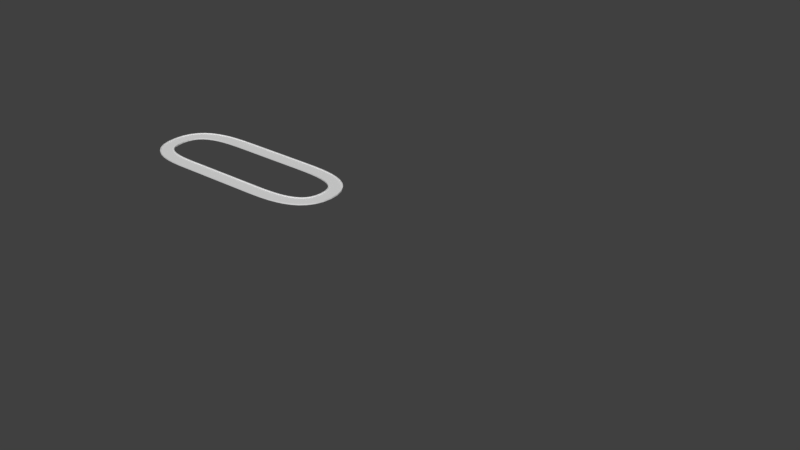 # Source: Test.blend  (saved by Blender 2.77.0; exported with 4.5.12 LTS)
import bpy
from mathutils import Matrix  # noqa: F401  (used for matrix-valued properties, if any)

bpy.ops.wm.read_factory_settings(use_empty=True)
scene = bpy.context.scene
scene.name = 'Scene'

# ---- collections
col_collection_1 = bpy.data.collections.new('Collection 1'); scene.collection.children.link(col_collection_1)

# ---- materials (node trees are filled in below, after node groups)
mat_material = bpy.data.materials.new('Material')
mat_material.alpha_threshold = 0.0
mat_material.use_transparent_shadow = False
mat_material.roughness = 0.5
mat_material.line_color = (0.0, 0.0, 0.0, 1.0)

# ---- material node trees

# ---- world
world_world = bpy.data.worlds.new('World'); scene.world = world_world
world_world.color = (0.05088, 0.05088, 0.05088)
world_world.use_sun_shadow = False
world_world.sun_shadow_jitter_overblur = 0.0
world_world.cycles.sampling_method = 'MANUAL'

# ---- meshes
me_cube = bpy.data.meshes.new('Cube')
me_cube.from_pydata([(0.5, 10.0, -1.0), (-0.5, 10.0, -1.0), (-0.5, 0.0, 0.0), (0.5, 0.0, 0.0), (0.5, 10.0, 0.0), (-0.5, 10.0, 0.0), (-0.5, 0.0, -1.0), (0.5, 0.0, -1.0), (0.5, 10.0, 1.0), (-0.5, 10.0, 1.0), (0.5, 9.0, 1.0), (-0.5, 9.0, 1.0), (0.5, 9.0, 0.0), (-0.5, 9.0, 0.0)], [], [(3, 12, 13, 2), (0, 1, 5, 4), (10, 8, 9, 11), (4, 5, 9, 8), (13, 12, 10, 11), (1, 0, 7, 6)])
me_cube.materials.append(mat_material)
me_cube.use_remesh_preserve_volume = False
me_cube.use_remesh_preserve_attributes = False
me_cube.use_mirror_vertex_groups = False
me_cube.update()

# ---- curves / text
cu_beziercurve = bpy.data.curves.new('BezierCurve', 'CURVE')
cu_beziercurve.dimensions = '3D'
_sp = cu_beziercurve.splines.new('BEZIER'); _sp.bezier_points.add(5)
_sp.bezier_points.foreach_set('co', [-100.0, 100.0, 0.0, 100.0, 100.0, 0.0, 300.0, 0.0, 0.0, 100.0, -100.0, 0.0, -100.0, -100.0, 0.0, -300.0, 0.0, 0.0])
_sp.bezier_points.foreach_set('handle_left', [-190.0, 100.0, 0.0, -6.866e-05, 100.0, 0.0, 300.0, 100.0, 0.0, 190.0, -100.0, 0.0, 7.629e-06, -100.0, 0.0, -300.0, -110.5, 0.0])
_sp.bezier_points.foreach_set('handle_right', [-1.526e-05, 100.0, 0.0, 190.0, 100.0, 0.0, 300.0, -100.0, 0.0, 7.629e-06, -100.0, 0.0, -190.0, -100.0, 0.0, -300.0, 100.0, 0.0])
for _p, _l, _r in zip(_sp.bezier_points, ['ALIGNED', 'ALIGNED', 'ALIGNED', 'ALIGNED', 'ALIGNED', 'ALIGNED'], ['ALIGNED', 'ALIGNED', 'ALIGNED', 'ALIGNED', 'ALIGNED', 'ALIGNED']): _p.handle_left_type = _l; _p.handle_right_type = _r
_sp.order_u = 0
_sp.order_v = 0
_sp.use_cyclic_u = True
cu_beziercurve.use_path = True
cu_beziercurve.use_path_clamp = True
cu_beziercurve.bevel_resolution = 0
cu_beziercurve.fill_mode = 'HALF'

# ---- objects
ob_beziercurve = bpy.data.objects.new('BezierCurve', cu_beziercurve)
ob_track = bpy.data.objects.new('Track', me_cube)

# ---- transforms, parenting, visibility, modifiers, constraints
ob_beziercurve.location = (0.0, 1.0, 0.0)
ob_beziercurve.scale = (0.5, 0.5, 0.5)
ob_beziercurve.lineart.crease_threshold = 0.0
ob_track.location = (0.0, 0.0, 0.0)
ob_track.lock_rotations_4d = False
ob_track.empty_display_type = 'ARROWS'
ob_track.lineart.crease_threshold = 0.0
_m = ob_track.modifiers.new('Mirror', 'MIRROR')
_m.use_axis = (False, True, False)
_m.use_clip = True
_m = ob_track.modifiers.new('Array', 'ARRAY')
_m.fit_type = 'FIT_CURVE'
_m.curve = ob_beziercurve
_m.constant_offset_displace = (0.0, 0.0, 0.0)
_m = ob_track.modifiers.new('Curve', 'CURVE')
_m.object = ob_beziercurve

# ---- collection membership
col_collection_1.objects.link(ob_beziercurve)
col_collection_1.objects.link(ob_track)

# ---- scene / render settings (as saved in the file)
scene.frame_start = 1; scene.frame_end = 250; scene.frame_set(1)
scene.render.engine = 'BLENDER_EEVEE_NEXT'
scene.render.resolution_percentage = 50
scene.render.dither_intensity = 0.0
scene.cycles.use_denoising = False
scene.cycles.samples = 128
scene.cycles.sampling_pattern = 'TABULATED_SOBOL'
scene.cycles.light_sampling_threshold = 0.0
scene.cycles.use_adaptive_sampling = False
scene.cycles.use_light_tree = False
scene.cycles.blur_glossy = 0.0
scene.cycles.sample_clamp_indirect = 0.0
scene.view_settings.view_transform = 'Standard'
bpy.context.view_layer.update()

# ---- added for rendering (the .blend has no active camera and no usable light): camera, sun
cam_auto = bpy.data.cameras.new('AutoCamera')
cam_auto.lens = 50.0
cam_auto.sensor_width = 36.0
cam_auto.clip_end = 14053.5
ob_auto_camera = bpy.data.objects.new('AutoCamera', cam_auto)
scene.collection.objects.link(ob_auto_camera)
ob_auto_camera.location = (1079.77, -962.305, 640.617)
ob_auto_camera.rotation_euler = (1.09748, -7.21219e-08, 0.694738)
scene.camera = ob_auto_camera
light_auto_sun = bpy.data.lights.new('AutoSun', 'SUN')
light_auto_sun.energy = 3.0
light_auto_sun.angle = 0.0523599
ob_auto_sun = bpy.data.objects.new('AutoSun', light_auto_sun)
scene.collection.objects.link(ob_auto_sun)
ob_auto_sun.rotation_euler = (0.872665, 0.174533, 0.523599)
bpy.context.view_layer.update()
